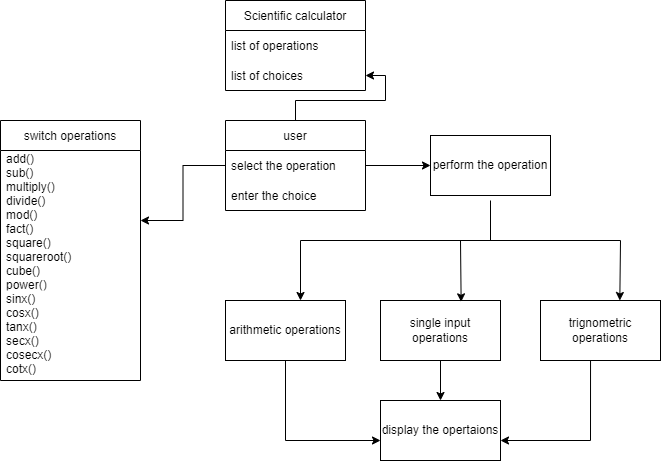

The diagram above was exported from draw.io. Its source (the exported page's mxGraphModel, read from the mxfile embedded in the PNG):
<mxGraphModel dx="782" dy="460" grid="1" gridSize="10" guides="1" tooltips="1" connect="1" arrows="1" fold="1" page="1" pageScale="1" pageWidth="850" pageHeight="1100" math="0" shadow="0">
  <root>
    <mxCell id="0" />
    <mxCell id="1" parent="0" />
    <mxCell id="onbz6RmJJoq1ThbOaA35-1" value="Scientific calculator" style="swimlane;fontStyle=0;childLayout=stackLayout;horizontal=1;startSize=30;horizontalStack=0;resizeParent=1;resizeParentMax=0;resizeLast=0;collapsible=1;marginBottom=0;" parent="1" vertex="1">
      <mxGeometry x="285" y="40" width="140" height="90" as="geometry" />
    </mxCell>
    <mxCell id="onbz6RmJJoq1ThbOaA35-2" value="list of operations" style="text;strokeColor=none;fillColor=none;align=left;verticalAlign=middle;spacingLeft=4;spacingRight=4;overflow=hidden;points=[[0,0.5],[1,0.5]];portConstraint=eastwest;rotatable=0;" parent="onbz6RmJJoq1ThbOaA35-1" vertex="1">
      <mxGeometry y="30" width="140" height="30" as="geometry" />
    </mxCell>
    <mxCell id="onbz6RmJJoq1ThbOaA35-3" value="list of choices" style="text;strokeColor=none;fillColor=none;align=left;verticalAlign=middle;spacingLeft=4;spacingRight=4;overflow=hidden;points=[[0,0.5],[1,0.5]];portConstraint=eastwest;rotatable=0;" parent="onbz6RmJJoq1ThbOaA35-1" vertex="1">
      <mxGeometry y="60" width="140" height="30" as="geometry" />
    </mxCell>
    <mxCell id="onbz6RmJJoq1ThbOaA35-9" value="switch operations" style="swimlane;fontStyle=0;childLayout=stackLayout;horizontal=1;startSize=30;horizontalStack=0;resizeParent=1;resizeParentMax=0;resizeLast=0;collapsible=1;marginBottom=0;" parent="1" vertex="1">
      <mxGeometry x="60" y="160" width="140" height="260" as="geometry" />
    </mxCell>
    <mxCell id="onbz6RmJJoq1ThbOaA35-10" value="add()&#10;sub()&#10;multiply()&#10;divide()&#10;mod()&#10;fact()&#10;square()&#10;squareroot()&#10;cube()&#10;power()&#10;" style="text;strokeColor=none;fillColor=none;align=left;verticalAlign=middle;spacingLeft=4;spacingRight=4;overflow=hidden;points=[[0,0.5],[1,0.5]];portConstraint=eastwest;rotatable=0;" parent="onbz6RmJJoq1ThbOaA35-9" vertex="1">
      <mxGeometry y="30" width="140" height="140" as="geometry" />
    </mxCell>
    <mxCell id="onbz6RmJJoq1ThbOaA35-11" value="sinx()&#10;cosx()&#10;tanx()&#10;secx()&#10;cosecx()&#10;cotx()&#10;" style="text;strokeColor=none;fillColor=none;align=left;verticalAlign=middle;spacingLeft=4;spacingRight=4;overflow=hidden;points=[[0,0.5],[1,0.5]];portConstraint=eastwest;rotatable=0;" parent="onbz6RmJJoq1ThbOaA35-9" vertex="1">
      <mxGeometry y="170" width="140" height="90" as="geometry" />
    </mxCell>
    <mxCell id="onbz6RmJJoq1ThbOaA35-23" value="" style="edgeStyle=orthogonalEdgeStyle;rounded=0;orthogonalLoop=1;jettySize=auto;html=1;" parent="1" source="onbz6RmJJoq1ThbOaA35-13" target="onbz6RmJJoq1ThbOaA35-3" edge="1">
      <mxGeometry relative="1" as="geometry" />
    </mxCell>
    <mxCell id="onbz6RmJJoq1ThbOaA35-24" value="" style="edgeStyle=orthogonalEdgeStyle;rounded=0;orthogonalLoop=1;jettySize=auto;html=1;" parent="1" source="onbz6RmJJoq1ThbOaA35-13" target="onbz6RmJJoq1ThbOaA35-17" edge="1">
      <mxGeometry relative="1" as="geometry" />
    </mxCell>
    <mxCell id="onbz6RmJJoq1ThbOaA35-13" value="user" style="swimlane;fontStyle=0;childLayout=stackLayout;horizontal=1;startSize=30;horizontalStack=0;resizeParent=1;resizeParentMax=0;resizeLast=0;collapsible=1;marginBottom=0;" parent="1" vertex="1">
      <mxGeometry x="285" y="160" width="140" height="90" as="geometry" />
    </mxCell>
    <mxCell id="onbz6RmJJoq1ThbOaA35-14" value="select the operation" style="text;strokeColor=none;fillColor=none;align=left;verticalAlign=middle;spacingLeft=4;spacingRight=4;overflow=hidden;points=[[0,0.5],[1,0.5]];portConstraint=eastwest;rotatable=0;" parent="onbz6RmJJoq1ThbOaA35-13" vertex="1">
      <mxGeometry y="30" width="140" height="30" as="geometry" />
    </mxCell>
    <mxCell id="onbz6RmJJoq1ThbOaA35-15" value="enter the choice" style="text;strokeColor=none;fillColor=none;align=left;verticalAlign=middle;spacingLeft=4;spacingRight=4;overflow=hidden;points=[[0,0.5],[1,0.5]];portConstraint=eastwest;rotatable=0;" parent="onbz6RmJJoq1ThbOaA35-13" vertex="1">
      <mxGeometry y="60" width="140" height="30" as="geometry" />
    </mxCell>
    <mxCell id="onbz6RmJJoq1ThbOaA35-17" value="perform the operation" style="rounded=0;whiteSpace=wrap;html=1;" parent="1" vertex="1">
      <mxGeometry x="490" y="175" width="120" height="60" as="geometry" />
    </mxCell>
    <mxCell id="onbz6RmJJoq1ThbOaA35-18" value="arithmetic operations" style="rounded=0;whiteSpace=wrap;html=1;" parent="1" vertex="1">
      <mxGeometry x="285" y="340" width="120" height="60" as="geometry" />
    </mxCell>
    <mxCell id="onbz6RmJJoq1ThbOaA35-27" value="" style="edgeStyle=orthogonalEdgeStyle;rounded=0;orthogonalLoop=1;jettySize=auto;html=1;" parent="1" source="onbz6RmJJoq1ThbOaA35-19" target="onbz6RmJJoq1ThbOaA35-21" edge="1">
      <mxGeometry relative="1" as="geometry" />
    </mxCell>
    <mxCell id="onbz6RmJJoq1ThbOaA35-19" value="single input operations" style="rounded=0;whiteSpace=wrap;html=1;" parent="1" vertex="1">
      <mxGeometry x="440" y="340" width="120" height="60" as="geometry" />
    </mxCell>
    <mxCell id="onbz6RmJJoq1ThbOaA35-20" value="trignometric operations" style="rounded=0;whiteSpace=wrap;html=1;" parent="1" vertex="1">
      <mxGeometry x="600" y="340" width="120" height="60" as="geometry" />
    </mxCell>
    <mxCell id="onbz6RmJJoq1ThbOaA35-21" value="display the opertaions" style="rounded=0;whiteSpace=wrap;html=1;" parent="1" vertex="1">
      <mxGeometry x="440" y="440" width="120" height="60" as="geometry" />
    </mxCell>
    <mxCell id="onbz6RmJJoq1ThbOaA35-22" value="" style="edgeStyle=orthogonalEdgeStyle;rounded=0;orthogonalLoop=1;jettySize=auto;html=1;" parent="1" source="onbz6RmJJoq1ThbOaA35-14" target="onbz6RmJJoq1ThbOaA35-10" edge="1">
      <mxGeometry relative="1" as="geometry" />
    </mxCell>
    <mxCell id="onbz6RmJJoq1ThbOaA35-28" value="" style="endArrow=classic;html=1;rounded=0;exitX=0.5;exitY=1;exitDx=0;exitDy=0;" parent="1" source="onbz6RmJJoq1ThbOaA35-18" edge="1">
      <mxGeometry width="50" height="50" relative="1" as="geometry">
        <mxPoint x="340" y="410" as="sourcePoint" />
        <mxPoint x="440" y="480" as="targetPoint" />
        <Array as="points">
          <mxPoint x="345" y="480" />
        </Array>
      </mxGeometry>
    </mxCell>
    <mxCell id="onbz6RmJJoq1ThbOaA35-29" value="" style="endArrow=classic;html=1;rounded=0;exitX=0.417;exitY=1;exitDx=0;exitDy=0;exitPerimeter=0;" parent="1" source="onbz6RmJJoq1ThbOaA35-20" edge="1">
      <mxGeometry width="50" height="50" relative="1" as="geometry">
        <mxPoint x="650" y="410" as="sourcePoint" />
        <mxPoint x="560" y="480" as="targetPoint" />
        <Array as="points">
          <mxPoint x="650" y="480" />
        </Array>
      </mxGeometry>
    </mxCell>
    <mxCell id="onbz6RmJJoq1ThbOaA35-31" value="" style="endArrow=none;html=1;rounded=0;" parent="1" edge="1">
      <mxGeometry width="50" height="50" relative="1" as="geometry">
        <mxPoint x="550" y="280" as="sourcePoint" />
        <mxPoint x="550" y="240" as="targetPoint" />
      </mxGeometry>
    </mxCell>
    <mxCell id="onbz6RmJJoq1ThbOaA35-32" value="" style="endArrow=none;html=1;rounded=0;" parent="1" edge="1">
      <mxGeometry width="50" height="50" relative="1" as="geometry">
        <mxPoint x="360" y="280" as="sourcePoint" />
        <mxPoint x="680" y="280" as="targetPoint" />
      </mxGeometry>
    </mxCell>
    <mxCell id="onbz6RmJJoq1ThbOaA35-33" value="" style="endArrow=classic;html=1;rounded=0;entryX=0.625;entryY=0;entryDx=0;entryDy=0;entryPerimeter=0;" parent="1" target="onbz6RmJJoq1ThbOaA35-18" edge="1">
      <mxGeometry width="50" height="50" relative="1" as="geometry">
        <mxPoint x="360" y="280" as="sourcePoint" />
        <mxPoint x="430" y="330" as="targetPoint" />
      </mxGeometry>
    </mxCell>
    <mxCell id="onbz6RmJJoq1ThbOaA35-34" value="" style="endArrow=classic;html=1;rounded=0;entryX=0.672;entryY=0.022;entryDx=0;entryDy=0;entryPerimeter=0;" parent="1" target="onbz6RmJJoq1ThbOaA35-19" edge="1">
      <mxGeometry width="50" height="50" relative="1" as="geometry">
        <mxPoint x="520" y="280" as="sourcePoint" />
        <mxPoint x="520" y="330" as="targetPoint" />
      </mxGeometry>
    </mxCell>
    <mxCell id="onbz6RmJJoq1ThbOaA35-35" value="" style="endArrow=classic;html=1;rounded=0;entryX=0.661;entryY=0;entryDx=0;entryDy=0;entryPerimeter=0;" parent="1" target="onbz6RmJJoq1ThbOaA35-20" edge="1">
      <mxGeometry width="50" height="50" relative="1" as="geometry">
        <mxPoint x="680" y="280" as="sourcePoint" />
        <mxPoint x="680" y="330" as="targetPoint" />
      </mxGeometry>
    </mxCell>
  </root>
</mxGraphModel>